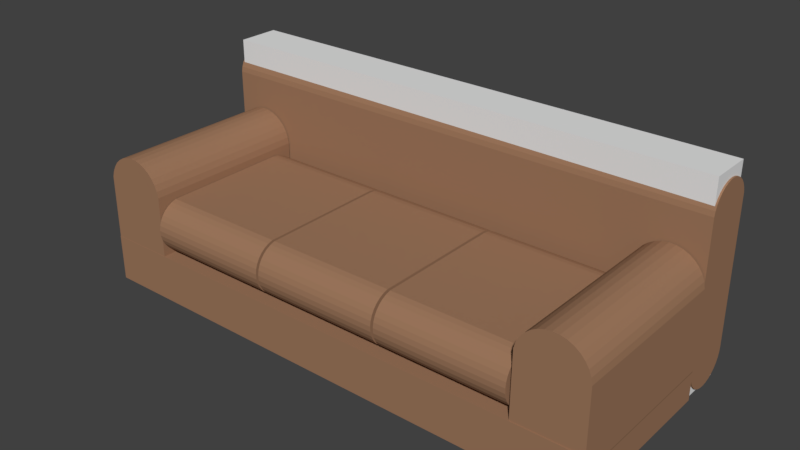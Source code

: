 # Source: couch.blend  (saved by Blender 2.77.0; exported with 4.5.12 LTS)
import bpy
from mathutils import Matrix  # noqa: F401  (used for matrix-valued properties, if any)

bpy.ops.wm.read_factory_settings(use_empty=True)
scene = bpy.context.scene
scene.name = 'Scene'

# ---- collections
col_collection_1 = bpy.data.collections.new('Collection 1'); scene.collection.children.link(col_collection_1)

# ---- materials (node trees are filled in below, after node groups)
mat_couch = bpy.data.materials.new('Couch')
mat_couch.alpha_threshold = 0.0
mat_couch.use_transparent_shadow = False
mat_couch.diffuse_color = (0.3424, 0.1879, 0.1095, 1.0)
mat_couch.roughness = 0.5
mat_couch.specular_intensity = 0.03125
mat_material = bpy.data.materials.new('Material')
mat_material.alpha_threshold = 0.0
mat_material.use_transparent_shadow = False
mat_material.roughness = 0.5
mat_material.line_color = (0.0, 0.0, 0.0, 1.0)

# ---- material node trees

# ---- world
world_world = bpy.data.worlds.new('World'); scene.world = world_world
world_world.color = (0.05088, 0.05088, 0.05088)
world_world.use_sun_shadow = False
world_world.sun_shadow_jitter_overblur = 0.0
world_world.cycles.sampling_method = 'MANUAL'

# ---- meshes
me_cylinder_005 = bpy.data.meshes.new('Cylinder.005')
me_cylinder_005.from_pydata([(7.478, -1.805, -10.95), (7.478, -1.805, 8.71), (7.46, -1.993, -10.95), (7.46, -1.993, 8.71), (7.407, -2.174, -10.95), (7.407, -2.174, 8.71), (7.321, -2.341, -10.95), (7.321, -2.341, 8.71), (7.204, -2.49, -10.95), (7.204, -2.49, 8.71), (7.062, -2.613, -10.95), (7.062, -2.613, 8.71), (6.898, -2.707, -10.95), (6.898, -2.707, 8.71), (6.72, -2.769, -10.95), (6.72, -2.769, 8.71), (6.533, -2.796, -10.95), (6.533, -2.796, 8.71), (6.345, -2.787, -10.95), (6.345, -2.787, 8.71), (6.162, -2.743, -10.95), (6.162, -2.743, 8.71), (5.99, -2.664, -10.95), (5.99, -2.664, 8.71), (5.836, -2.555, -10.95), (5.836, -2.555, 8.71), (5.706, -2.418, -10.95), (5.706, -2.418, 8.71), (5.604, -2.26, -10.95), (5.604, -2.26, 8.71), (5.534, -2.085, -10.95), (5.534, -2.085, 8.71), (5.499, -1.899, -10.95), (5.499, -1.899, 8.71), (5.499, 3.589, -10.95), (5.499, 3.589, 8.71), (5.534, 3.775, -10.95), (5.534, 3.775, 8.71), (5.604, 3.95, -10.95), (5.604, 3.95, 8.71), (5.706, 4.108, -10.95), (5.706, 4.108, 8.71), (5.836, 4.245, -10.95), (5.836, 4.245, 8.71), (5.99, 4.354, -10.95), (5.99, 4.354, 8.71), (6.162, 4.432, -10.95), (6.162, 4.432, 8.71), (6.345, 4.477, -10.95), (6.345, 4.477, 8.71), (6.533, 4.486, -10.95), (6.533, 4.486, 8.71), (6.72, 4.459, -10.95), (6.72, 4.459, 8.71), (6.898, 4.397, -10.95), (6.898, 4.397, 8.71), (7.062, 4.303, -10.95), (7.062, 4.303, 8.71), (7.204, 4.18, -10.95), (7.204, 4.18, 8.71), (7.321, 4.031, -10.95), (7.321, 4.031, 8.71), (7.407, 3.864, -10.95), (7.407, 3.864, 8.71), (7.46, 3.683, -10.95), (7.46, 3.683, 8.71), (4.588, 1.0, 1.359), (4.588, 1.0, 6.17), (4.777, 0.9819, 1.359), (4.777, 0.9819, 6.17), (4.959, 0.9284, 1.359), (4.959, 0.9284, 6.17), (5.128, 0.8413, 1.359), (5.128, 0.8413, 6.17), (5.278, 0.7237, 1.359), (5.278, 0.7237, 6.17), (5.402, 0.5801, 1.359), (5.402, 0.5801, 6.17), (5.497, 0.4154, 1.359), (5.497, 0.4154, 6.17), (5.559, 0.2358, 1.359), (5.559, 0.2358, 6.17), (5.587, 0.04758, 1.359), (5.587, 0.04758, 6.17), (5.577, -0.1423, 1.359), (5.577, -0.1423, 6.17), (5.533, -0.3271, 1.359), (5.533, -0.3271, 6.17), (5.454, -0.5, 1.359), (5.454, -0.5, 6.17), (5.343, -0.6549, 1.359), (5.343, -0.6549, 6.17), (5.206, -0.7861, 1.359), (5.206, -0.7861, 6.17), (5.046, -0.8888, 1.359), (5.046, -0.8888, 6.17), (4.869, -0.9595, 1.359), (4.869, -0.9595, 6.17), (4.683, -0.9955, 1.359), (4.683, -0.9955, 6.17), (-0.09506, -0.9955, 1.359), (-0.09506, -0.9955, 6.17), (-0.2817, -0.9595, 1.359), (-0.2817, -0.9595, 6.17), (-0.4582, -0.8888, 1.359), (-0.4582, -0.8888, 6.17), (-0.6182, -0.7861, 1.359), (-0.6182, -0.7861, 6.17), (-0.7558, -0.6549, 1.359), (-0.7558, -0.6549, 6.17), (-0.866, -0.5, 1.359), (-0.866, -0.5, 6.17), (-0.945, -0.3271, 1.359), (-0.945, -0.3271, 6.17), (-0.9898, -0.1423, 1.359), (-0.9898, -0.1423, 6.17), (-0.9989, 0.04758, 1.359), (-0.9989, 0.04758, 6.17), (-0.9718, 0.2358, 1.359), (-0.9718, 0.2358, 6.17), (-0.9096, 0.4154, 1.359), (-0.9096, 0.4154, 6.17), (-0.8146, 0.5801, 1.359), (-0.8146, 0.5801, 6.17), (-0.6901, 0.7237, 1.359), (-0.6901, 0.7237, 6.17), (-0.5406, 0.8413, 1.359), (-0.5406, 0.8413, 6.17), (-0.3717, 0.9284, 1.359), (-0.3717, 0.9284, 6.17), (-0.1893, 0.9819, 1.359), (-0.1893, 0.9819, 6.17), (4.588, 1.0, -3.558), (4.588, 1.0, 1.254), (4.777, 0.9819, -3.558), (4.777, 0.9819, 1.254), (4.959, 0.9284, -3.558), (4.959, 0.9284, 1.254), (5.128, 0.8413, -3.558), (5.128, 0.8413, 1.254), (5.278, 0.7237, -3.558), (5.278, 0.7237, 1.254), (5.402, 0.5801, -3.558), (5.402, 0.5801, 1.254), (5.497, 0.4154, -3.558), (5.497, 0.4154, 1.254), (5.559, 0.2358, -3.558), (5.559, 0.2358, 1.254), (5.587, 0.04758, -3.558), (5.587, 0.04758, 1.254), (5.577, -0.1423, -3.558), (5.577, -0.1423, 1.254), (5.533, -0.3271, -3.558), (5.533, -0.3271, 1.254), (5.454, -0.5, -3.558), (5.454, -0.5, 1.254), (5.343, -0.6549, -3.558), (5.343, -0.6549, 1.254), (5.206, -0.7861, -3.558), (5.206, -0.7861, 1.254), (5.046, -0.8888, -3.558), (5.046, -0.8888, 1.254), (4.869, -0.9595, -3.558), (4.869, -0.9595, 1.254), (4.683, -0.9955, -3.558), (4.683, -0.9955, 1.254), (-0.09506, -0.9955, -3.558), (-0.09506, -0.9955, 1.254), (-0.2817, -0.9595, -3.558), (-0.2817, -0.9595, 1.254), (-0.4582, -0.8888, -3.558), (-0.4582, -0.8888, 1.254), (-0.6182, -0.7861, -3.558), (-0.6182, -0.7861, 1.254), (-0.7558, -0.6549, -3.558), (-0.7557, -0.6549, 1.254), (-0.866, -0.5, -3.558), (-0.866, -0.5, 1.254), (-0.945, -0.3271, -3.558), (-0.945, -0.3271, 1.254), (-0.9898, -0.1423, -3.558), (-0.9898, -0.1423, 1.254), (-0.9989, 0.04758, -3.558), (-0.9989, 0.04758, 1.254), (-0.9718, 0.2358, -3.558), (-0.9718, 0.2358, 1.254), (-0.9096, 0.4154, -3.558), (-0.9096, 0.4154, 1.254), (-0.8146, 0.5801, -3.558), (-0.8146, 0.5801, 1.254), (-0.6901, 0.7237, -3.558), (-0.6901, 0.7237, 1.254), (-0.5406, 0.8413, -3.558), (-0.5406, 0.8413, 1.254), (-0.3717, 0.9284, -3.558), (-0.3717, 0.9284, 1.254), (-0.1892, 0.9819, -3.558), (-0.1892, 0.9819, 1.254), (4.588, 1.0, -8.475), (4.588, 1.0, -3.663), (4.777, 0.9819, -8.475), (4.777, 0.9819, -3.663), (4.959, 0.9284, -8.475), (4.959, 0.9284, -3.663), (5.128, 0.8413, -8.475), (5.128, 0.8413, -3.663), (5.278, 0.7237, -8.475), (5.278, 0.7237, -3.663), (5.402, 0.5801, -8.475), (5.402, 0.5801, -3.663), (5.497, 0.4154, -8.475), (5.497, 0.4154, -3.663), (5.559, 0.2358, -8.475), (5.559, 0.2358, -3.663), (5.587, 0.04758, -8.475), (5.587, 0.04758, -3.663), (5.577, -0.1423, -8.475), (5.577, -0.1423, -3.663), (5.533, -0.3271, -8.475), (5.533, -0.3271, -3.663), (5.454, -0.5, -8.475), (5.454, -0.5, -3.663), (5.343, -0.6549, -8.475), (5.343, -0.6549, -3.663), (5.206, -0.7861, -8.475), (5.206, -0.7861, -3.663), (5.046, -0.8888, -8.475), (5.046, -0.8888, -3.663), (4.869, -0.9595, -8.475), (4.869, -0.9595, -3.663), (4.683, -0.9955, -8.475), (4.683, -0.9955, -3.663), (-0.09505, -0.9955, -8.475), (-0.09505, -0.9955, -3.663), (-0.2817, -0.9595, -8.475), (-0.2817, -0.9595, -3.663), (-0.4582, -0.8888, -8.475), (-0.4582, -0.8888, -3.663), (-0.6182, -0.7861, -8.475), (-0.6182, -0.7861, -3.663), (-0.7557, -0.6549, -8.475), (-0.7557, -0.6549, -3.663), (-0.866, -0.5, -8.475), (-0.866, -0.5, -3.663), (-0.945, -0.3271, -8.475), (-0.945, -0.3271, -3.663), (-0.9898, -0.1423, -8.475), (-0.9898, -0.1423, -3.663), (-0.9989, 0.04758, -8.475), (-0.9989, 0.04758, -3.663), (-0.9718, 0.2358, -8.475), (-0.9718, 0.2358, -3.663), (-0.9096, 0.4154, -8.475), (-0.9096, 0.4154, -3.663), (-0.8146, 0.5801, -8.475), (-0.8146, 0.5801, -3.663), (-0.6901, 0.7237, -8.475), (-0.6901, 0.7237, -3.663), (-0.5406, 0.8413, -8.475), (-0.5406, 0.8413, -3.663), (-0.3717, 0.9284, -8.475), (-0.3717, 0.9284, -3.663), (-0.1892, 0.9819, -8.475), (-0.1892, 0.9819, -3.663), (-0.91, -1.527, -10.98), (5.446, -1.527, -10.98), (-0.91, -1.762, -10.96), (5.446, -1.762, -10.96), (-0.91, -1.989, -10.89), (5.446, -1.989, -10.89), (-0.91, -2.199, -10.78), (5.446, -2.199, -10.78), (-0.91, -2.385, -10.64), (5.446, -2.385, -10.64), (-0.91, -2.54, -10.46), (5.446, -2.54, -10.46), (-0.91, -2.658, -10.26), (5.446, -2.658, -10.26), (-0.91, -2.736, -10.03), (5.446, -2.736, -10.03), (-0.91, -2.769, -9.797), (5.446, -2.769, -9.797), (-0.91, -2.758, -9.561), (5.446, -2.758, -9.561), (-0.91, -2.702, -9.331), (5.446, -2.702, -9.331), (-0.91, -2.604, -9.116), (5.446, -2.604, -9.116), (-0.91, -2.467, -8.924), (5.446, -2.467, -8.924), (-0.91, -2.296, -8.76), (5.446, -2.296, -8.76), (-0.91, -2.097, -8.633), (5.446, -2.097, -8.633), (-0.91, -1.877, -8.545), (5.446, -1.877, -8.545), (-0.91, -1.645, -8.5), (5.446, -1.645, -8.5), (-0.91, 1.26, -8.5), (5.446, 1.26, -8.5), (-0.91, 1.492, -8.545), (5.446, 1.492, -8.545), (-0.91, 1.712, -8.633), (5.446, 1.712, -8.633), (-0.91, 1.911, -8.76), (5.446, 1.911, -8.76), (-0.91, 2.082, -8.924), (5.446, 2.082, -8.924), (-0.91, 2.219, -9.116), (5.446, 2.219, -9.116), (-0.91, 2.318, -9.331), (5.446, 2.318, -9.331), (-0.91, 2.373, -9.561), (5.446, 2.373, -9.561), (-0.91, 2.385, -9.797), (5.446, 2.385, -9.797), (-0.91, 2.351, -10.03), (5.446, 2.351, -10.03), (-0.91, 2.274, -10.26), (5.446, 2.274, -10.26), (-0.91, 2.155, -10.46), (5.446, 2.155, -10.46), (-0.91, 2.0, -10.64), (5.446, 2.0, -10.64), (-0.91, 1.815, -10.78), (5.446, 1.815, -10.78), (-0.91, 1.604, -10.89), (5.446, 1.604, -10.89), (-0.91, 1.377, -10.96), (5.446, 1.377, -10.96), (-0.91, -1.527, 6.274), (5.446, -1.527, 6.274), (-0.91, -1.762, 6.296), (5.446, -1.762, 6.296), (-0.91, -1.989, 6.363), (5.446, -1.989, 6.363), (-0.91, -2.199, 6.471), (5.446, -2.199, 6.471), (-0.91, -2.385, 6.617), (5.446, -2.385, 6.617), (-0.91, -2.54, 6.796), (5.446, -2.54, 6.796), (-0.91, -2.658, 7.001), (5.446, -2.658, 7.001), (-0.91, -2.736, 7.225), (5.446, -2.736, 7.225), (-0.91, -2.769, 7.459), (5.446, -2.769, 7.459), (-0.91, -2.758, 7.695), (5.446, -2.758, 7.695), (-0.91, -2.702, 7.925), (5.446, -2.702, 7.925), (-0.91, -2.604, 8.14), (5.446, -2.604, 8.14), (-0.91, -2.467, 8.333), (5.446, -2.467, 8.333), (-0.91, -2.296, 8.496), (5.446, -2.296, 8.496), (-0.91, -2.097, 8.624), (5.446, -2.097, 8.624), (-0.91, -1.877, 8.711), (5.446, -1.877, 8.711), (-0.91, -1.645, 8.756), (5.446, -1.645, 8.756), (-0.91, 1.26, 8.756), (5.446, 1.26, 8.756), (-0.91, 1.492, 8.711), (5.446, 1.492, 8.711), (-0.91, 1.712, 8.624), (5.446, 1.712, 8.624), (-0.91, 1.911, 8.496), (5.446, 1.911, 8.496), (-0.91, 2.082, 8.333), (5.446, 2.082, 8.333), (-0.91, 2.219, 8.14), (5.446, 2.219, 8.14), (-0.91, 2.318, 7.925), (5.446, 2.318, 7.925), (-0.91, 2.373, 7.695), (5.446, 2.373, 7.695), (-0.91, 2.385, 7.459), (5.446, 2.385, 7.459), (-0.91, 2.351, 7.225), (5.446, 2.351, 7.225), (-0.91, 2.274, 7.001), (5.446, 2.274, 7.001), (-0.91, 2.155, 6.796), (5.446, 2.155, 6.796), (-0.91, 2.0, 6.617), (5.446, 2.0, 6.617), (-0.91, 1.815, 6.471), (5.446, 1.815, 6.471), (-0.91, 1.604, 6.363), (5.446, 1.604, 6.363), (-0.91, 1.377, 6.296), (5.446, 1.377, 6.296), (5.468, -2.771, 8.744), (-0.9481, -2.771, 8.744), (-0.9197, -2.771, -10.98), (5.497, -2.771, -10.98), (5.468, -1.023, 8.744), (-0.9481, -1.023, 8.744), (-0.9197, -1.023, -10.98), (5.497, -1.023, -10.98), (7.478, -1.805, -3.674), (7.46, -1.993, -3.674), (7.407, -2.174, -3.674), (7.321, -2.341, -3.674), (7.204, -2.49, -3.674), (7.062, -2.613, -3.674), (6.898, -2.707, -3.674), (6.72, -2.769, -3.674), (6.533, -2.796, -3.674), (6.345, -2.787, -3.674), (6.162, -2.743, -3.674), (5.99, -2.664, -3.674), (5.836, -2.555, -3.674), (5.706, -2.418, -3.674), (5.604, -2.26, -3.674), (5.534, -2.085, -3.674), (5.499, -1.899, -3.674), (5.499, 3.589, -3.674), (5.534, 3.775, -3.674), (5.604, 3.95, -3.674), (5.706, 4.108, -3.674), (5.836, 4.245, -3.674), (5.99, 4.354, -3.674), (6.162, 4.432, -3.674), (6.345, 4.477, -3.674), (6.533, 4.486, -3.674), (6.72, 4.459, -3.674), (6.898, 4.397, -3.674), (7.062, 4.303, -3.674), (7.204, 4.18, -3.674), (7.321, 4.031, -3.674), (7.407, 3.864, -3.674), (7.46, 3.683, -3.674), (7.478, -1.805, 1.364), (7.46, -1.993, 1.364), (7.407, -2.174, 1.364), (7.321, -2.341, 1.364), (7.204, -2.49, 1.364), (7.062, -2.613, 1.364), (6.898, -2.707, 1.364), (6.72, -2.769, 1.364), (6.533, -2.796, 1.364), (6.345, -2.787, 1.364), (6.162, -2.743, 1.364), (5.99, -2.664, 1.364), (5.836, -2.555, 1.364), (5.706, -2.418, 1.364), (5.604, -2.26, 1.364), (5.534, -2.085, 1.364), (5.499, -1.899, 1.364), (5.499, 3.589, 1.364), (5.534, 3.775, 1.364), (5.604, 3.95, 1.364), (5.706, 4.108, 1.364), (5.836, 4.245, 1.364), (5.99, 4.354, 1.364), (6.162, 4.432, 1.364), (6.345, 4.477, 1.364), (6.533, 4.486, 1.364), (6.72, 4.459, 1.364), (6.898, 4.397, 1.364), (7.062, 4.303, 1.364), (7.204, 4.18, 1.364), (7.321, 4.031, 1.364), (7.407, 3.864, 1.364), (7.46, 3.683, 1.364), (5.483, -2.771, -1.118), (-0.9339, -2.771, -1.118), (5.483, -1.023, -1.118), (-0.9339, -1.023, -1.118)], [], [(437, 1, 3, 438), (438, 3, 5, 439), (439, 5, 7, 440), (440, 7, 9, 441), (441, 9, 11, 442), (442, 11, 13, 443), (443, 13, 15, 444), (444, 15, 17, 445), (445, 17, 19, 446), (446, 19, 21, 447), (447, 21, 23, 448), (448, 23, 25, 449), (449, 25, 27, 450), (450, 27, 29, 451), (451, 29, 31, 452), (452, 31, 33, 453), (453, 33, 35, 454), (454, 35, 37, 455), (455, 37, 39, 456), (456, 39, 41, 457), (457, 41, 43, 458), (458, 43, 45, 459), (459, 45, 47, 460), (460, 47, 49, 461), (461, 49, 51, 462), (462, 51, 53, 463), (463, 53, 55, 464), (464, 55, 57, 465), (465, 57, 59, 466), (466, 59, 61, 467), (467, 61, 63, 468), (3, 1, 65, 63, 61, 59, 57, 55, 53, 51, 49, 47, 45, 43, 41, 39, 37, 35, 33, 31, 29, 27, 25, 23, 21, 19, 17, 15, 13, 11, 9, 7, 5), (468, 63, 65, 469), (469, 65, 1, 437), (0, 2, 4, 6, 8, 10, 12, 14, 16, 18, 20, 22, 24, 26, 28, 30, 32, 34, 36, 38, 40, 42, 44, 46, 48, 50, 52, 54, 56, 58, 60, 62, 64), (66, 67, 69, 68), (68, 69, 71, 70), (70, 71, 73, 72), (72, 73, 75, 74), (74, 75, 77, 76), (76, 77, 79, 78), (78, 79, 81, 80), (80, 81, 83, 82), (82, 83, 85, 84), (84, 85, 87, 86), (86, 87, 89, 88), (88, 89, 91, 90), (90, 91, 93, 92), (92, 93, 95, 94), (94, 95, 97, 96), (96, 97, 99, 98), (98, 99, 101, 100), (100, 101, 103, 102), (102, 103, 105, 104), (104, 105, 107, 106), (106, 107, 109, 108), (108, 109, 111, 110), (110, 111, 113, 112), (112, 113, 115, 114), (114, 115, 117, 116), (116, 117, 119, 118), (118, 119, 121, 120), (120, 121, 123, 122), (122, 123, 125, 124), (124, 125, 127, 126), (126, 127, 129, 128), (69, 67, 131, 129, 127, 125, 123, 121, 119, 117, 115, 113, 111, 109, 107, 105, 103, 101, 99, 97, 95, 93, 91, 89, 87, 85, 83, 81, 79, 77, 75, 73, 71), (128, 129, 131, 130), (130, 131, 67, 66), (66, 68, 70, 72, 74, 76, 78, 80, 82, 84, 86, 88, 90, 92, 94, 96, 98, 100, 102, 104, 106, 108, 110, 112, 114, 116, 118, 120, 122, 124, 126, 128, 130), (132, 133, 135, 134), (134, 135, 137, 136), (136, 137, 139, 138), (138, 139, 141, 140), (140, 141, 143, 142), (142, 143, 145, 144), (144, 145, 147, 146), (146, 147, 149, 148), (148, 149, 151, 150), (150, 151, 153, 152), (152, 153, 155, 154), (154, 155, 157, 156), (156, 157, 159, 158), (158, 159, 161, 160), (160, 161, 163, 162), (162, 163, 165, 164), (164, 165, 167, 166), (166, 167, 169, 168), (168, 169, 171, 170), (170, 171, 173, 172), (172, 173, 175, 174), (174, 175, 177, 176), (176, 177, 179, 178), (178, 179, 181, 180), (180, 181, 183, 182), (182, 183, 185, 184), (184, 185, 187, 186), (186, 187, 189, 188), (188, 189, 191, 190), (190, 191, 193, 192), (192, 193, 195, 194), (135, 133, 197, 195, 193, 191, 189, 187, 185, 183, 181, 179, 177, 175, 173, 171, 169, 167, 165, 163, 161, 159, 157, 155, 153, 151, 149, 147, 145, 143, 141, 139, 137), (194, 195, 197, 196), (196, 197, 133, 132), (132, 134, 136, 138, 140, 142, 144, 146, 148, 150, 152, 154, 156, 158, 160, 162, 164, 166, 168, 170, 172, 174, 176, 178, 180, 182, 184, 186, 188, 190, 192, 194, 196), (198, 199, 201, 200), (200, 201, 203, 202), (202, 203, 205, 204), (204, 205, 207, 206), (206, 207, 209, 208), (208, 209, 211, 210), (210, 211, 213, 212), (212, 213, 215, 214), (214, 215, 217, 216), (216, 217, 219, 218), (218, 219, 221, 220), (220, 221, 223, 222), (222, 223, 225, 224), (224, 225, 227, 226), (226, 227, 229, 228), (228, 229, 231, 230), (230, 231, 233, 232), (232, 233, 235, 234), (234, 235, 237, 236), (236, 237, 239, 238), (238, 239, 241, 240), (240, 241, 243, 242), (242, 243, 245, 244), (244, 245, 247, 246), (246, 247, 249, 248), (248, 249, 251, 250), (250, 251, 253, 252), (252, 253, 255, 254), (254, 255, 257, 256), (256, 257, 259, 258), (258, 259, 261, 260), (201, 199, 263, 261, 259, 257, 255, 253, 251, 249, 247, 245, 243, 241, 239, 237, 235, 233, 231, 229, 227, 225, 223, 221, 219, 217, 215, 213, 211, 209, 207, 205, 203), (260, 261, 263, 262), (262, 263, 199, 198), (198, 200, 202, 204, 206, 208, 210, 212, 214, 216, 218, 220, 222, 224, 226, 228, 230, 232, 234, 236, 238, 240, 242, 244, 246, 248, 250, 252, 254, 256, 258, 260, 262), (264, 265, 267, 266), (266, 267, 269, 268), (268, 269, 271, 270), (270, 271, 273, 272), (272, 273, 275, 274), (274, 275, 277, 276), (276, 277, 279, 278), (278, 279, 281, 280), (280, 281, 283, 282), (282, 283, 285, 284), (284, 285, 287, 286), (286, 287, 289, 288), (288, 289, 291, 290), (290, 291, 293, 292), (292, 293, 295, 294), (294, 295, 297, 296), (296, 297, 299, 298), (298, 299, 301, 300), (300, 301, 303, 302), (302, 303, 305, 304), (304, 305, 307, 306), (306, 307, 309, 308), (308, 309, 311, 310), (310, 311, 313, 312), (312, 313, 315, 314), (314, 315, 317, 316), (316, 317, 319, 318), (318, 319, 321, 320), (320, 321, 323, 322), (322, 323, 325, 324), (324, 325, 327, 326), (267, 265, 329, 327, 325, 323, 321, 319, 317, 315, 313, 311, 309, 307, 305, 303, 301, 299, 297, 295, 293, 291, 289, 287, 285, 283, 281, 279, 277, 275, 273, 271, 269), (326, 327, 329, 328), (328, 329, 265, 264), (264, 266, 268, 270, 272, 274, 276, 278, 280, 282, 284, 286, 288, 290, 292, 294, 296, 298, 300, 302, 304, 306, 308, 310, 312, 314, 316, 318, 320, 322, 324, 326, 328), (330, 331, 333, 332), (332, 333, 335, 334), (334, 335, 337, 336), (336, 337, 339, 338), (338, 339, 341, 340), (340, 341, 343, 342), (342, 343, 345, 344), (344, 345, 347, 346), (346, 347, 349, 348), (348, 349, 351, 350), (350, 351, 353, 352), (352, 353, 355, 354), (354, 355, 357, 356), (356, 357, 359, 358), (358, 359, 361, 360), (360, 361, 363, 362), (362, 363, 365, 364), (364, 365, 367, 366), (366, 367, 369, 368), (368, 369, 371, 370), (370, 371, 373, 372), (372, 373, 375, 374), (374, 375, 377, 376), (376, 377, 379, 378), (378, 379, 381, 380), (380, 381, 383, 382), (382, 383, 385, 384), (384, 385, 387, 386), (386, 387, 389, 388), (388, 389, 391, 390), (390, 391, 393, 392), (333, 331, 395, 393, 391, 389, 387, 385, 383, 381, 379, 377, 375, 373, 371, 369, 367, 365, 363, 361, 359, 357, 355, 353, 351, 349, 347, 345, 343, 341, 339, 337, 335), (392, 393, 395, 394), (394, 395, 331, 330), (330, 332, 334, 336, 338, 340, 342, 344, 346, 348, 350, 352, 354, 356, 358, 360, 362, 364, 366, 368, 370, 372, 374, 376, 378, 380, 382, 384, 386, 388, 390, 392, 394), (470, 471, 398, 399), (472, 403, 402, 473), (396, 400, 401, 397), (471, 473, 402, 398), (398, 402, 403, 399), (472, 470, 399, 403), (64, 436, 404, 0), (62, 435, 436, 64), (60, 434, 435, 62), (58, 433, 434, 60), (56, 432, 433, 58), (54, 431, 432, 56), (52, 430, 431, 54), (50, 429, 430, 52), (48, 428, 429, 50), (46, 427, 428, 48), (44, 426, 427, 46), (42, 425, 426, 44), (40, 424, 425, 42), (38, 423, 424, 40), (36, 422, 423, 38), (34, 421, 422, 36), (32, 420, 421, 34), (30, 419, 420, 32), (28, 418, 419, 30), (26, 417, 418, 28), (24, 416, 417, 26), (22, 415, 416, 24), (20, 414, 415, 22), (18, 413, 414, 20), (16, 412, 413, 18), (14, 411, 412, 16), (12, 410, 411, 14), (10, 409, 410, 12), (8, 408, 409, 10), (6, 407, 408, 8), (4, 406, 407, 6), (2, 405, 406, 4), (0, 404, 405, 2), (436, 469, 437, 404), (435, 468, 469, 436), (434, 467, 468, 435), (433, 466, 467, 434), (432, 465, 466, 433), (431, 464, 465, 432), (430, 463, 464, 431), (429, 462, 463, 430), (428, 461, 462, 429), (427, 460, 461, 428), (426, 459, 460, 427), (425, 458, 459, 426), (424, 457, 458, 425), (423, 456, 457, 424), (422, 455, 456, 423), (421, 454, 455, 422), (420, 453, 454, 421), (419, 452, 453, 420), (418, 451, 452, 419), (417, 450, 451, 418), (416, 449, 450, 417), (415, 448, 449, 416), (414, 447, 448, 415), (413, 446, 447, 414), (412, 445, 446, 413), (411, 444, 445, 412), (410, 443, 444, 411), (409, 442, 443, 410), (408, 441, 442, 409), (407, 440, 441, 408), (406, 439, 440, 407), (405, 438, 439, 406), (404, 437, 438, 405), (400, 396, 470, 472), (397, 401, 473, 471), (400, 472, 473, 401), (396, 397, 471, 470)])
_uv = me_cylinder_005.uv_layers.new(name='UVMap')
_uv.uv.foreach_set('vector', [0.75, 0.0, 1.0, 0.0, 1.0, 1.0, 0.75, 1.0, 0.75, 0.0, 1.0, 0.0, 1.0, 1.0, 0.75, 1.0, 0.75, 0.0, 1.0, 0.0, 1.0, 1.0, 0.75, 1.0, 0.75, 0.0, 1.0, 0.0, 1.0, 1.0, 0.75, 1.0, 0.75, 0.0, 1.0, 0.0, 1.0, 1.0, 0.75, 1.0, 0.75, 0.0, 1.0, 0.0, 1.0, 1.0, 0.75, 1.0, 0.75, 0.0, 1.0, 0.0, 1.0, 1.0, 0.75, 1.0, 0.75, 0.0, 1.0, 0.0, 1.0, 1.0, 0.75, 1.0, 0.75, 0.0, 1.0, 0.0, 1.0, 1.0, 0.75, 1.0, 0.75, 0.0, 1.0, 0.0, 1.0, 1.0, 0.75, 1.0, 0.75, 0.0, 1.0, 0.0, 1.0, 1.0, 0.75, 1.0, 0.75, 0.0, 1.0, 0.0, 1.0, 1.0, 0.75, 1.0, 0.75, 0.0, 1.0, 0.0, 1.0, 1.0, 0.75, 1.0, 0.75, 0.0, 1.0, 0.0, 1.0, 1.0, 0.75, 1.0, 0.75, 0.0, 1.0, 0.0, 1.0, 1.0, 0.75, 1.0, 0.75, 0.0, 1.0, 0.0, 1.0, 1.0, 0.75, 1.0, 0.75, 0.0, 1.0, 0.0, 1.0, 1.0, 0.75, 1.0, 0.75, 0.0, 1.0, 0.0, 1.0, 1.0, 0.75, 1.0, 0.75, 0.0, 1.0, 0.0, 1.0, 1.0, 0.75, 1.0, 0.75, 0.0, 1.0, 0.0, 1.0, 1.0, 0.75, 1.0, 0.75, 0.0, 1.0, 0.0, 1.0, 1.0, 0.75, 1.0, 0.75, 0.0, 1.0, 0.0, 1.0, 1.0, 0.75, 1.0, 0.75, 0.0, 1.0, 0.0, 1.0, 1.0, 0.75, 1.0, 0.75, 0.0, 1.0, 0.0, 1.0, 1.0, 0.75, 1.0, 0.75, 0.0, 1.0, 0.0, 1.0, 1.0, 0.75, 1.0, 0.75, 0.0, 1.0, 0.0, 1.0, 1.0, 0.75, 1.0, 0.75, 0.0, 1.0, 0.0, 1.0, 1.0, 0.75, 1.0, 0.75, 0.0, 1.0, 0.0, 1.0, 1.0, 0.75, 1.0, 0.75, 0.0, 1.0, 0.0, 1.0, 1.0, 0.75, 1.0, 0.75, 0.0, 1.0, 0.0, 1.0, 1.0, 0.75, 1.0, 0.75, 0.0, 1.0, 0.0, 1.0, 1.0, 0.75, 1.0, 0.5, 1.0, 0.5946, 0.991, 0.6858, 0.9642, 0.7703, 0.9206, 0.845, 0.8619, 0.9073, 0.79, 0.9548, 0.7077, 0.9859, 0.6179, 0.9994, 0.5238, 0.9949, 0.4288, 0.9725, 0.3365, 0.933, 0.25, 0.8779, 0.1726, 0.8091, 0.107, 0.7291, 0.05558, 0.6409, 0.02025, 0.5475, 0.002264, 0.4525, 0.002264, 0.3591, 0.02025, 0.2709, 0.05558, 0.1909, 0.107, 0.1221, 0.1726, 0.06699, 0.25, 0.0275, 0.3365, 0.005089, 0.4288, 0.0005664, 0.5238, 0.01409, 0.6179, 0.04518, 0.7077, 0.09271, 0.79, 0.155, 0.8619, 0.2297, 0.9206, 0.3142, 0.9642, 0.4054, 0.991, 0.75, 0.0, 1.0, 0.0, 1.0, 1.0, 0.75, 1.0, 0.75, 0.0, 1.0, 0.0, 1.0, 1.0, 0.75, 1.0, 0.5, 1.0, 0.5946, 0.991, 0.6858, 0.9642, 0.7703, 0.9206, 0.845, 0.8619, 0.9073, 0.79, 0.9548, 0.7077, 0.9859, 0.6179, 0.9994, 0.5238, 0.9949, 0.4288, 0.9725, 0.3365, 0.933, 0.25, 0.8779, 0.1726, 0.8091, 0.107, 0.7291, 0.05558, 0.6409, 0.02025, 0.5475, 0.002264, 0.4525, 0.002264, 0.3591, 0.02025, 0.2709, 0.05558, 0.1909, 0.107, 0.1221, 0.1726, 0.06699, 0.25, 0.0275, 0.3365, 0.005089, 0.4288, 0.0005664, 0.5238, 0.01409, 0.6179, 0.04518, 0.7077, 0.09271, 0.79, 0.155, 0.8619, 0.2297, 0.9206, 0.3142, 0.9642, 0.4054, 0.991, 0.0, 0.0, 1.0, 0.0, 1.0, 1.0, 0.0, 1.0, 0.0, 0.0, 1.0, 0.0, 1.0, 1.0, 0.0, 1.0, 0.0, 0.0, 1.0, 0.0, 1.0, 1.0, 0.0, 1.0, 0.0, 0.0, 1.0, 0.0, 1.0, 1.0, 0.0, 1.0, 0.0, 0.0, 1.0, 0.0, 1.0, 1.0, 0.0, 1.0, 0.0, 0.0, 1.0, 0.0, 1.0, 1.0, 0.0, 1.0, 0.0, 0.0, 1.0, 0.0, 1.0, 1.0, 0.0, 1.0, 0.0, 0.0, 1.0, 0.0, 1.0, 1.0, 0.0, 1.0, 0.0, 0.0, 1.0, 0.0, 1.0, 1.0, 0.0, 1.0, 0.0, 0.0, 1.0, 0.0, 1.0, 1.0, 0.0, 1.0, 0.0, 0.0, 1.0, 0.0, 1.0, 1.0, 0.0, 1.0, 0.0, 0.0, 1.0, 0.0, 1.0, 1.0, 0.0, 1.0, 0.0, 0.0, 1.0, 0.0, 1.0, 1.0, 0.0, 1.0, 0.0, 0.0, 1.0, 0.0, 1.0, 1.0, 0.0, 1.0, 0.0, 0.0, 1.0, 0.0, 1.0, 1.0, 0.0, 1.0, 0.0, 0.0, 1.0, 0.0, 1.0, 1.0, 0.0, 1.0, 0.0, 0.0, 1.0, 0.0, 1.0, 1.0, 0.0, 1.0, 0.0, 0.0, 1.0, 0.0, 1.0, 1.0, 0.0, 1.0, 0.0, 0.0, 1.0, 0.0, 1.0, 1.0, 0.0, 1.0, 0.0, 0.0, 1.0, 0.0, 1.0, 1.0, 0.0, 1.0, 0.0, 0.0, 1.0, 0.0, 1.0, 1.0, 0.0, 1.0, 0.0, 0.0, 1.0, 0.0, 1.0, 1.0, 0.0, 1.0, 0.0, 0.0, 1.0, 0.0, 1.0, 1.0, 0.0, 1.0, 0.0, 0.0, 1.0, 0.0, 1.0, 1.0, 0.0, 1.0, 0.0, 0.0, 1.0, 0.0, 1.0, 1.0, 0.0, 1.0, 0.0, 0.0, 1.0, 0.0, 1.0, 1.0, 0.0, 1.0, 0.0, 0.0, 1.0, 0.0, 1.0, 1.0, 0.0, 1.0, 0.0, 0.0, 1.0, 0.0, 1.0, 1.0, 0.0, 1.0, 0.0, 0.0, 1.0, 0.0, 1.0, 1.0, 0.0, 1.0, 0.0, 0.0, 1.0, 0.0, 1.0, 1.0, 0.0, 1.0, 0.0, 0.0, 1.0, 0.0, 1.0, 1.0, 0.0, 1.0, 0.5, 1.0, 0.5946, 0.991, 0.6858, 0.9642, 0.7703, 0.9206, 0.845, 0.8619, 0.9073, 0.79, 0.9548, 0.7077, 0.9859, 0.6179, 0.9994, 0.5238, 0.9949, 0.4288, 0.9725, 0.3365, 0.933, 0.25, 0.8779, 0.1726, 0.8091, 0.107, 0.7291, 0.05558, 0.6409, 0.02025, 0.5475, 0.002264, 0.4525, 0.002264, 0.3591, 0.02025, 0.2709, 0.05558, 0.1909, 0.107, 0.1221, 0.1726, 0.06699, 0.25, 0.0275, 0.3365, 0.005089, 0.4288, 0.0005664, 0.5238, 0.01409, 0.6179, 0.04518, 0.7077, 0.09271, 0.79, 0.155, 0.8619, 0.2297, 0.9206, 0.3142, 0.9642, 0.4054, 0.991, 0.0, 0.0, 1.0, 0.0, 1.0, 1.0, 0.0, 1.0, 0.0, 0.0, 1.0, 0.0, 1.0, 1.0, 0.0, 1.0, 0.5, 1.0, 0.5946, 0.991, 0.6858, 0.9642, 0.7703, 0.9206, 0.845, 0.8619, 0.9073, 0.79, 0.9548, 0.7077, 0.9859, 0.6179, 0.9994, 0.5238, 0.9949, 0.4288, 0.9725, 0.3365, 0.933, 0.25, 0.8779, 0.1726, 0.8091, 0.107, 0.7291, 0.05558, 0.6409, 0.02025, 0.5475, 0.002264, 0.4525, 0.002264, 0.3591, 0.02025, 0.2709, 0.05558, 0.1909, 0.107, 0.1221, 0.1726, 0.06699, 0.25, 0.0275, 0.3365, 0.005089, 0.4288, 0.0005664, 0.5238, 0.01409, 0.6179, 0.04518, 0.7077, 0.09271, 0.79, 0.155, 0.8619, 0.2297, 0.9206, 0.3142, 0.9642, 0.4054, 0.991, 0.0, 0.0, 1.0, 0.0, 1.0, 1.0, 0.0, 1.0, 0.0, 0.0, 1.0, 0.0, 1.0, 1.0, 0.0, 1.0, 0.0, 0.0, 1.0, 0.0, 1.0, 1.0, 0.0, 1.0, 0.0, 0.0, 1.0, 0.0, 1.0, 1.0, 0.0, 1.0, 0.0, 0.0, 1.0, 0.0, 1.0, 1.0, 0.0, 1.0, 0.0, 0.0, 1.0, 0.0, 1.0, 1.0, 0.0, 1.0, 0.0, 0.0, 1.0, 0.0, 1.0, 1.0, 0.0, 1.0, 0.0, 0.0, 1.0, 0.0, 1.0, 1.0, 0.0, 1.0, 0.0, 0.0, 1.0, 0.0, 1.0, 1.0, 0.0, 1.0, 0.0, 0.0, 1.0, 0.0, 1.0, 1.0, 0.0, 1.0, 0.0, 0.0, 1.0, 0.0, 1.0, 1.0, 0.0, 1.0, 0.0, 0.0, 1.0, 0.0, 1.0, 1.0, 0.0, 1.0, 0.0, 0.0, 1.0, 0.0, 1.0, 1.0, 0.0, 1.0, 0.0, 0.0, 1.0, 0.0, 1.0, 1.0, 0.0, 1.0, 0.0, 0.0, 1.0, 0.0, 1.0, 1.0, 0.0, 1.0, 0.0, 0.0, 1.0, 0.0, 1.0, 1.0, 0.0, 1.0, 0.0, 0.0, 1.0, 0.0, 1.0, 1.0, 0.0, 1.0, 0.0, 0.0, 1.0, 0.0, 1.0, 1.0, 0.0, 1.0, 0.0, 0.0, 1.0, 0.0, 1.0, 1.0, 0.0, 1.0, 0.0, 0.0, 1.0, 0.0, 1.0, 1.0, 0.0, 1.0, 0.0, 0.0, 1.0, 0.0, 1.0, 1.0, 0.0, 1.0, 0.0, 0.0, 1.0, 0.0, 1.0, 1.0, 0.0, 1.0, 0.0, 0.0, 1.0, 0.0, 1.0, 1.0, 0.0, 1.0, 0.0, 0.0, 1.0, 0.0, 1.0, 1.0, 0.0, 1.0, 0.0, 0.0, 1.0, 0.0, 1.0, 1.0, 0.0, 1.0, 0.0, 0.0, 1.0, 0.0, 1.0, 1.0, 0.0, 1.0, 0.0, 0.0, 1.0, 0.0, 1.0, 1.0, 0.0, 1.0, 0.0, 0.0, 1.0, 0.0, 1.0, 1.0, 0.0, 1.0, 0.0, 0.0, 1.0, 0.0, 1.0, 1.0, 0.0, 1.0, 0.0, 0.0, 1.0, 0.0, 1.0, 1.0, 0.0, 1.0, 0.0, 0.0, 1.0, 0.0, 1.0, 1.0, 0.0, 1.0, 0.5, 1.0, 0.5946, 0.991, 0.6858, 0.9642, 0.7703, 0.9206, 0.845, 0.8619, 0.9073, 0.79, 0.9548, 0.7077, 0.9859, 0.6179, 0.9994, 0.5238, 0.9949, 0.4288, 0.9725, 0.3365, 0.933, 0.25, 0.8779, 0.1726, 0.8091, 0.107, 0.7291, 0.05558, 0.6409, 0.02025, 0.5475, 0.002264, 0.4525, 0.002264, 0.3591, 0.02025, 0.2709, 0.05558, 0.1909, 0.107, 0.1221, 0.1726, 0.06699, 0.25, 0.0275, 0.3365, 0.005089, 0.4288, 0.0005664, 0.5238, 0.01409, 0.6179, 0.04518, 0.7077, 0.09271, 0.79, 0.155, 0.8619, 0.2297, 0.9206, 0.3142, 0.9642, 0.4054, 0.991, 0.0, 0.0, 1.0, 0.0, 1.0, 1.0, 0.0, 1.0, 0.0, 0.0, 1.0, 0.0, 1.0, 1.0, 0.0, 1.0, 0.5, 1.0, 0.5946, 0.991, 0.6858, 0.9642, 0.7703, 0.9206, 0.845, 0.8619, 0.9073, 0.79, 0.9548, 0.7077, 0.9859, 0.6179, 0.9994, 0.5238, 0.9949, 0.4288, 0.9725, 0.3365, 0.933, 0.25, 0.8779, 0.1726, 0.8091, 0.107, 0.7291, 0.05558, 0.6409, 0.02025, 0.5475, 0.002264, 0.4525, 0.002264, 0.3591, 0.02025, 0.2709, 0.05558, 0.1909, 0.107, 0.1221, 0.1726, 0.06699, 0.25, 0.0275, 0.3365, 0.005089, 0.4288, 0.0005664, 0.5238, 0.01409, 0.6179, 0.04518, 0.7077, 0.09271, 0.79, 0.155, 0.8619, 0.2297, 0.9206, 0.3142, 0.9642, 0.4054, 0.991, 0.0, 0.0, 1.0, 0.0, 1.0, 1.0, 0.0, 1.0, 0.0, 0.0, 1.0, 0.0, 1.0, 1.0, 0.0, 1.0, 0.0, 0.0, 1.0, 0.0, 1.0, 1.0, 0.0, 1.0, 0.0, 0.0, 1.0, 0.0, 1.0, 1.0, 0.0, 1.0, 0.0, 0.0, 1.0, 0.0, 1.0, 1.0, 0.0, 1.0, 0.0, 0.0, 1.0, 0.0, 1.0, 1.0, 0.0, 1.0, 0.0, 0.0, 1.0, 0.0, 1.0, 1.0, 0.0, 1.0, 0.0, 0.0, 1.0, 0.0, 1.0, 1.0, 0.0, 1.0, 0.0, 0.0, 1.0, 0.0, 1.0, 1.0, 0.0, 1.0, 0.0, 0.0, 1.0, 0.0, 1.0, 1.0, 0.0, 1.0, 0.0, 0.0, 1.0, 0.0, 1.0, 1.0, 0.0, 1.0, 0.0, 0.0, 1.0, 0.0, 1.0, 1.0, 0.0, 1.0, 0.0, 0.0, 1.0, 0.0, 1.0, 1.0, 0.0, 1.0, 0.0, 0.0, 1.0, 0.0, 1.0, 1.0, 0.0, 1.0, 0.0, 0.0, 1.0, 0.0, 1.0, 1.0, 0.0, 1.0, 0.0, 0.0, 1.0, 0.0, 1.0, 1.0, 0.0, 1.0, 0.0, 0.0, 1.0, 0.0, 1.0, 1.0, 0.0, 1.0, 0.0, 0.0, 1.0, 0.0, 1.0, 1.0, 0.0, 1.0, 0.0, 0.0, 1.0, 0.0, 1.0, 1.0, 0.0, 1.0, 0.0, 0.0, 1.0, 0.0, 1.0, 1.0, 0.0, 1.0, 0.0, 0.0, 1.0, 0.0, 1.0, 1.0, 0.0, 1.0, 0.0, 0.0, 1.0, 0.0, 1.0, 1.0, 0.0, 1.0, 0.0, 0.0, 1.0, 0.0, 1.0, 1.0, 0.0, 1.0, 0.0, 0.0, 1.0, 0.0, 1.0, 1.0, 0.0, 1.0, 0.0, 0.0, 1.0, 0.0, 1.0, 1.0, 0.0, 1.0, 0.0, 0.0, 1.0, 0.0, 1.0, 1.0, 0.0, 1.0, 0.0, 0.0, 1.0, 0.0, 1.0, 1.0, 0.0, 1.0, 0.0, 0.0, 1.0, 0.0, 1.0, 1.0, 0.0, 1.0, 0.0, 0.0, 1.0, 0.0, 1.0, 1.0, 0.0, 1.0, 0.0, 0.0, 1.0, 0.0, 1.0, 1.0, 0.0, 1.0, 0.0, 0.0, 1.0, 0.0, 1.0, 1.0, 0.0, 1.0, 0.5, 1.0, 0.5946, 0.991, 0.6858, 0.9642, 0.7703, 0.9206, 0.845, 0.8619, 0.9073, 0.79, 0.9548, 0.7077, 0.9859, 0.6179, 0.9994, 0.5238, 0.9949, 0.4288, 0.9725, 0.3365, 0.933, 0.25, 0.8779, 0.1726, 0.8091, 0.107, 0.7291, 0.05558, 0.6409, 0.02025, 0.5475, 0.002264, 0.4525, 0.002264, 0.3591, 0.02025, 0.2709, 0.05558, 0.1909, 0.107, 0.1221, 0.1726, 0.06699, 0.25, 0.0275, 0.3365, 0.005089, 0.4288, 0.0005664, 0.5238, 0.01409, 0.6179, 0.04518, 0.7077, 0.09271, 0.79, 0.155, 0.8619, 0.2297, 0.9206, 0.3142, 0.9642, 0.4054, 0.991, 0.0, 0.0, 1.0, 0.0, 1.0, 1.0, 0.0, 1.0, 0.0, 0.0, 1.0, 0.0, 1.0, 1.0, 0.0, 1.0, 0.5, 1.0, 0.5946, 0.991, 0.6858, 0.9642, 0.7703, 0.9206, 0.845, 0.8619, 0.9073, 0.79, 0.9548, 0.7077, 0.9859, 0.6179, 0.9994, 0.5238, 0.9949, 0.4288, 0.9725, 0.3365, 0.933, 0.25, 0.8779, 0.1726, 0.8091, 0.107, 0.7291, 0.05558, 0.6409, 0.02025, 0.5475, 0.002264, 0.4525, 0.002264, 0.3591, 0.02025, 0.2709, 0.05558, 0.1909, 0.107, 0.1221, 0.1726, 0.06699, 0.25, 0.0275, 0.3365, 0.005089, 0.4288, 0.0005664, 0.5238, 0.01409, 0.6179, 0.04518, 0.7077, 0.09271, 0.79, 0.155, 0.8619, 0.2297, 0.9206, 0.3142, 0.9642, 0.4054, 0.991, 0.0, 0.0, 1.0, 0.0, 1.0, 1.0, 0.0, 1.0, 0.0, 0.0, 1.0, 0.0, 1.0, 1.0, 0.0, 1.0, 0.0, 0.0, 1.0, 0.0, 1.0, 1.0, 0.0, 1.0, 0.0, 0.0, 1.0, 0.0, 1.0, 1.0, 0.0, 1.0, 0.0, 0.0, 1.0, 0.0, 1.0, 1.0, 0.0, 1.0, 0.0, 0.0, 1.0, 0.0, 1.0, 1.0, 0.0, 1.0, 0.0, 0.0, 1.0, 0.0, 1.0, 1.0, 0.0, 1.0, 0.0, 0.0, 1.0, 0.0, 1.0, 1.0, 0.0, 1.0, 0.0, 0.0, 1.0, 0.0, 1.0, 1.0, 0.0, 1.0, 0.0, 0.0, 1.0, 0.0, 1.0, 1.0, 0.0, 1.0, 0.0, 0.0, 1.0, 0.0, 1.0, 1.0, 0.0, 1.0, 0.0, 0.0, 1.0, 0.0, 1.0, 1.0, 0.0, 1.0, 0.0, 0.0, 1.0, 0.0, 1.0, 1.0, 0.0, 1.0, 0.0, 0.0, 1.0, 0.0, 1.0, 1.0, 0.0, 1.0, 0.0, 0.0, 1.0, 0.0, 1.0, 1.0, 0.0, 1.0, 0.0, 0.0, 1.0, 0.0, 1.0, 1.0, 0.0, 1.0, 0.0, 0.0, 1.0, 0.0, 1.0, 1.0, 0.0, 1.0, 0.0, 0.0, 1.0, 0.0, 1.0, 1.0, 0.0, 1.0, 0.0, 0.0, 1.0, 0.0, 1.0, 1.0, 0.0, 1.0, 0.0, 0.0, 1.0, 0.0, 1.0, 1.0, 0.0, 1.0, 0.0, 0.0, 1.0, 0.0, 1.0, 1.0, 0.0, 1.0, 0.0, 0.0, 1.0, 0.0, 1.0, 1.0, 0.0, 1.0, 0.0, 0.0, 1.0, 0.0, 1.0, 1.0, 0.0, 1.0, 0.0, 0.0, 1.0, 0.0, 1.0, 1.0, 0.0, 1.0, 0.0, 0.0, 1.0, 0.0, 1.0, 1.0, 0.0, 1.0, 0.0, 0.0, 1.0, 0.0, 1.0, 1.0, 0.0, 1.0, 0.0, 0.0, 1.0, 0.0, 1.0, 1.0, 0.0, 1.0, 0.0, 0.0, 1.0, 0.0, 1.0, 1.0, 0.0, 1.0, 0.0, 0.0, 1.0, 0.0, 1.0, 1.0, 0.0, 1.0, 0.0, 0.0, 1.0, 0.0, 1.0, 1.0, 0.0, 1.0, 0.0, 0.0, 1.0, 0.0, 1.0, 1.0, 0.0, 1.0, 0.5, 1.0, 0.5946, 0.991, 0.6858, 0.9642, 0.7703, 0.9206, 0.845, 0.8619, 0.9073, 0.79, 0.9548, 0.7077, 0.9859, 0.6179, 0.9994, 0.5238, 0.9949, 0.4288, 0.9725, 0.3365, 0.933, 0.25, 0.8779, 0.1726, 0.8091, 0.107, 0.7291, 0.05558, 0.6409, 0.02025, 0.5475, 0.002264, 0.4525, 0.002264, 0.3591, 0.02025, 0.2709, 0.05558, 0.1909, 0.107, 0.1221, 0.1726, 0.06699, 0.25, 0.0275, 0.3365, 0.005089, 0.4288, 0.0005664, 0.5238, 0.01409, 0.6179, 0.04518, 0.7077, 0.09271, 0.79, 0.155, 0.8619, 0.2297, 0.9206, 0.3142, 0.9642, 0.4054, 0.991, 0.0, 0.0, 1.0, 0.0, 1.0, 1.0, 0.0, 1.0, 0.0, 0.0, 1.0, 0.0, 1.0, 1.0, 0.0, 1.0, 0.5, 1.0, 0.5946, 0.991, 0.6858, 0.9642, 0.7703, 0.9206, 0.845, 0.8619, 0.9073, 0.79, 0.9548, 0.7077, 0.9859, 0.6179, 0.9994, 0.5238, 0.9949, 0.4288, 0.9725, 0.3365, 0.933, 0.25, 0.8779, 0.1726, 0.8091, 0.107, 0.7291, 0.05558, 0.6409, 0.02025, 0.5475, 0.002264, 0.4525, 0.002264, 0.3591, 0.02025, 0.2709, 0.05558, 0.1909, 0.107, 0.1221, 0.1726, 0.06699, 0.25, 0.0275, 0.3365, 0.005089, 0.4288, 0.0005664, 0.5238, 0.01409, 0.6179, 0.04518, 0.7077, 0.09271, 0.79, 0.155, 0.8619, 0.2297, 0.9206, 0.3142, 0.9642, 0.4054, 0.991, 0.0, 0.0, 1.0, 0.0, 1.0, 1.0, 0.0, 1.0, 0.0, 0.0, 1.0, 0.0, 1.0, 1.0, 0.0, 1.0, 0.0, 0.0, 1.0, 0.0, 1.0, 1.0, 0.0, 1.0, 0.0, 0.0, 1.0, 0.0, 1.0, 1.0, 0.0, 1.0, 0.0, 0.0, 1.0, 0.0, 1.0, 1.0, 0.0, 1.0, 0.0, 0.0, 1.0, 0.0, 1.0, 1.0, 0.0, 1.0, 0.0, 0.0, 1.0, 0.0, 1.0, 1.0, 0.0, 1.0, 0.0, 0.0, 1.0, 0.0, 1.0, 1.0, 0.0, 1.0, 0.0, 0.0, 1.0, 0.0, 1.0, 1.0, 0.0, 1.0, 0.0, 0.0, 1.0, 0.0, 1.0, 1.0, 0.0, 1.0, 0.0, 0.0, 1.0, 0.0, 1.0, 1.0, 0.0, 1.0, 0.0, 0.0, 1.0, 0.0, 1.0, 1.0, 0.0, 1.0, 0.0, 0.0, 1.0, 0.0, 1.0, 1.0, 0.0, 1.0, 0.0, 0.0, 1.0, 0.0, 1.0, 1.0, 0.0, 1.0, 0.0, 0.0, 1.0, 0.0, 1.0, 1.0, 0.0, 1.0, 0.0, 0.0, 1.0, 0.0, 1.0, 1.0, 0.0, 1.0, 0.0, 0.0, 1.0, 0.0, 1.0, 1.0, 0.0, 1.0, 0.0, 0.0, 1.0, 0.0, 1.0, 1.0, 0.0, 1.0, 0.0, 0.0, 1.0, 0.0, 1.0, 1.0, 0.0, 1.0, 0.0, 0.0, 1.0, 0.0, 1.0, 1.0, 0.0, 1.0, 0.0, 0.0, 1.0, 0.0, 1.0, 1.0, 0.0, 1.0, 0.0, 0.0, 1.0, 0.0, 1.0, 1.0, 0.0, 1.0, 0.0, 0.0, 1.0, 0.0, 1.0, 1.0, 0.0, 1.0, 0.0, 0.0, 1.0, 0.0, 1.0, 1.0, 0.0, 1.0, 0.0, 0.0, 1.0, 0.0, 1.0, 1.0, 0.0, 1.0, 0.0, 0.0, 1.0, 0.0, 1.0, 1.0, 0.0, 1.0, 0.0, 0.0, 1.0, 0.0, 1.0, 1.0, 0.0, 1.0, 0.0, 0.0, 1.0, 0.0, 1.0, 1.0, 0.0, 1.0, 0.0, 0.0, 1.0, 0.0, 1.0, 1.0, 0.0, 1.0, 0.0, 0.0, 1.0, 0.0, 1.0, 1.0, 0.0, 1.0, 0.0, 0.0, 1.0, 0.0, 1.0, 1.0, 0.0, 1.0, 0.5, 1.0, 0.5946, 0.991, 0.6858, 0.9642, 0.7703, 0.9206, 0.845, 0.8619, 0.9073, 0.79, 0.9548, 0.7077, 0.9859, 0.6179, 0.9994, 0.5238, 0.9949, 0.4288, 0.9725, 0.3365, 0.933, 0.25, 0.8779, 0.1726, 0.8091, 0.107, 0.7291, 0.05558, 0.6409, 0.02025, 0.5475, 0.002264, 0.4525, 0.002264, 0.3591, 0.02025, 0.2709, 0.05558, 0.1909, 0.107, 0.1221, 0.1726, 0.06699, 0.25, 0.0275, 0.3365, 0.005089, 0.4288, 0.0005664, 0.5238, 0.01409, 0.6179, 0.04518, 0.7077, 0.09271, 0.79, 0.155, 0.8619, 0.2297, 0.9206, 0.3142, 0.9642, 0.4054, 0.991, 0.0, 0.0, 1.0, 0.0, 1.0, 1.0, 0.0, 1.0, 0.0, 0.0, 1.0, 0.0, 1.0, 1.0, 0.0, 1.0, 0.5, 1.0, 0.5946, 0.991, 0.6858, 0.9642, 0.7703, 0.9206, 0.845, 0.8619, 0.9073, 0.79, 0.9548, 0.7077, 0.9859, 0.6179, 0.9994, 0.5238, 0.9949, 0.4288, 0.9725, 0.3365, 0.933, 0.25, 0.8779, 0.1726, 0.8091, 0.107, 0.7291, 0.05558, 0.6409, 0.02025, 0.5475, 0.002264, 0.4525, 0.002264, 0.3591, 0.02025, 0.2709, 0.05558, 0.1909, 0.107, 0.1221, 0.1726, 0.06699, 0.25, 0.0275, 0.3365, 0.005089, 0.4288, 0.0005664, 0.5238, 0.01409, 0.6179, 0.04518, 0.7077, 0.09271, 0.79, 0.155, 0.8619, 0.2297, 0.9206, 0.3142, 0.9642, 0.4054, 0.991, 0.0, 0.5, 1.0, 0.5, 1.0, 1.0, 0.0, 1.0, 0.5, 0.0, 1.0, 0.0, 1.0, 1.0, 0.5, 1.0, 0.0, 0.0, 1.0, 0.0, 1.0, 1.0, 0.0, 1.0, 0.0, 0.5, 1.0, 0.5, 1.0, 1.0, 0.0, 1.0, 0.0, 0.0, 1.0, 0.0, 1.0, 1.0, 0.0, 1.0, 0.0, 0.5, 1.0, 0.5, 1.0, 1.0, 0.0, 1.0, 0.0, 0.0, 0.5, 0.0, 0.5, 1.0, 0.0, 1.0, 0.0, 0.0, 0.5, 0.0, 0.5, 1.0, 0.0, 1.0, 0.0, 0.0, 0.5, 0.0, 0.5, 1.0, 0.0, 1.0, 0.0, 0.0, 0.5, 0.0, 0.5, 1.0, 0.0, 1.0, 0.0, 0.0, 0.5, 0.0, 0.5, 1.0, 0.0, 1.0, 0.0, 0.0, 0.5, 0.0, 0.5, 1.0, 0.0, 1.0, 0.0, 0.0, 0.5, 0.0, 0.5, 1.0, 0.0, 1.0, 0.0, 0.0, 0.5, 0.0, 0.5, 1.0, 0.0, 1.0, 0.0, 0.0, 0.5, 0.0, 0.5, 1.0, 0.0, 1.0, 0.0, 0.0, 0.5, 0.0, 0.5, 1.0, 0.0, 1.0, 0.0, 0.0, 0.5, 0.0, 0.5, 1.0, 0.0, 1.0, 0.0, 0.0, 0.5, 0.0, 0.5, 1.0, 0.0, 1.0, 0.0, 0.0, 0.5, 0.0, 0.5, 1.0, 0.0, 1.0, 0.0, 0.0, 0.5, 0.0, 0.5, 1.0, 0.0, 1.0, 0.0, 0.0, 0.5, 0.0, 0.5, 1.0, 0.0, 1.0, 0.0, 0.0, 0.5, 0.0, 0.5, 1.0, 0.0, 1.0, 0.0, 0.0, 0.5, 0.0, 0.5, 1.0, 0.0, 1.0, 0.0, 0.0, 0.5, 0.0, 0.5, 1.0, 0.0, 1.0, 0.0, 0.0, 0.5, 0.0, 0.5, 1.0, 0.0, 1.0, 0.0, 0.0, 0.5, 0.0, 0.5, 1.0, 0.0, 1.0, 0.0, 0.0, 0.5, 0.0, 0.5, 1.0, 0.0, 1.0, 0.0, 0.0, 0.5, 0.0, 0.5, 1.0, 0.0, 1.0, 0.0, 0.0, 0.5, 0.0, 0.5, 1.0, 0.0, 1.0, 0.0, 0.0, 0.5, 0.0, 0.5, 1.0, 0.0, 1.0, 0.0, 0.0, 0.5, 0.0, 0.5, 1.0, 0.0, 1.0, 0.0, 0.0, 0.5, 0.0, 0.5, 1.0, 0.0, 1.0, 0.0, 0.0, 0.5, 0.0, 0.5, 1.0, 0.0, 1.0, 0.0, 0.0, 0.5, 0.0, 0.5, 1.0, 0.0, 1.0, 0.0, 0.0, 0.5, 0.0, 0.5, 1.0, 0.0, 1.0, 0.0, 0.0, 0.5, 0.0, 0.5, 1.0, 0.0, 1.0, 0.0, 0.0, 0.5, 0.0, 0.5, 1.0, 0.0, 1.0, 0.0, 0.0, 0.5, 0.0, 0.5, 1.0, 0.0, 1.0, 0.0, 0.0, 0.5, 0.0, 0.5, 1.0, 0.0, 1.0, 0.5, 0.0, 0.75, 0.0, 0.75, 1.0, 0.5, 1.0, 0.5, 0.0, 0.75, 0.0, 0.75, 1.0, 0.5, 1.0, 0.5, 0.0, 0.75, 0.0, 0.75, 1.0, 0.5, 1.0, 0.5, 0.0, 0.75, 0.0, 0.75, 1.0, 0.5, 1.0, 0.5, 0.0, 0.75, 0.0, 0.75, 1.0, 0.5, 1.0, 0.5, 0.0, 0.75, 0.0, 0.75, 1.0, 0.5, 1.0, 0.5, 0.0, 0.75, 0.0, 0.75, 1.0, 0.5, 1.0, 0.5, 0.0, 0.75, 0.0, 0.75, 1.0, 0.5, 1.0, 0.5, 0.0, 0.75, 0.0, 0.75, 1.0, 0.5, 1.0, 0.5, 0.0, 0.75, 0.0, 0.75, 1.0, 0.5, 1.0, 0.5, 0.0, 0.75, 0.0, 0.75, 1.0, 0.5, 1.0, 0.5, 0.0, 0.75, 0.0, 0.75, 1.0, 0.5, 1.0, 0.5, 0.0, 0.75, 0.0, 0.75, 1.0, 0.5, 1.0, 0.5, 0.0, 0.75, 0.0, 0.75, 1.0, 0.5, 1.0, 0.5, 0.0, 0.75, 0.0, 0.75, 1.0, 0.5, 1.0, 0.5, 0.0, 0.75, 0.0, 0.75, 1.0, 0.5, 1.0, 0.5, 0.0, 0.75, 0.0, 0.75, 1.0, 0.5, 1.0, 0.5, 0.0, 0.75, 0.0, 0.75, 1.0, 0.5, 1.0, 0.5, 0.0, 0.75, 0.0, 0.75, 1.0, 0.5, 1.0, 0.5, 0.0, 0.75, 0.0, 0.75, 1.0, 0.5, 1.0, 0.5, 0.0, 0.75, 0.0, 0.75, 1.0, 0.5, 1.0, 0.5, 0.0, 0.75, 0.0, 0.75, 1.0, 0.5, 1.0, 0.5, 0.0, 0.75, 0.0, 0.75, 1.0, 0.5, 1.0, 0.5, 0.0, 0.75, 0.0, 0.75, 1.0, 0.5, 1.0, 0.5, 0.0, 0.75, 0.0, 0.75, 1.0, 0.5, 1.0, 0.5, 0.0, 0.75, 0.0, 0.75, 1.0, 0.5, 1.0, 0.5, 0.0, 0.75, 0.0, 0.75, 1.0, 0.5, 1.0, 0.5, 0.0, 0.75, 0.0, 0.75, 1.0, 0.5, 1.0, 0.5, 0.0, 0.75, 0.0, 0.75, 1.0, 0.5, 1.0, 0.5, 0.0, 0.75, 0.0, 0.75, 1.0, 0.5, 1.0, 0.5, 0.0, 0.75, 0.0, 0.75, 1.0, 0.5, 1.0, 0.5, 0.0, 0.75, 0.0, 0.75, 1.0, 0.5, 1.0, 0.5, 0.0, 0.75, 0.0, 0.75, 1.0, 0.5, 1.0, 0.0, 0.0, 1.0, 0.0, 1.0, 0.5, 0.0, 0.5, 0.0, 0.0, 1.0, 0.0, 1.0, 0.5, 0.0, 0.5, 0.0, 0.0, 0.5, 0.0, 0.5, 1.0, 0.0, 1.0, 0.0, 0.0, 1.0, 0.0, 1.0, 0.5, 0.0, 0.5])
me_cylinder_005.materials.append(mat_couch)
me_cylinder_005.use_remesh_preserve_volume = False
me_cylinder_005.use_remesh_preserve_attributes = False
me_cylinder_005.use_mirror_vertex_groups = False
me_cylinder_005.update()
me_cube_008 = bpy.data.meshes.new('Cube.008')
me_cube_008.from_pydata([(4.0, -0.3417, -0.3498), (4.0, -1.0, -0.3498), (-4.007, -0.9884, -0.3498), (-4.007, -0.3301, -0.3498), (4.0, -0.3417, 2.77), (4.0, -1.0, 2.77), (-4.007, -0.9884, 2.77), (-4.007, -0.3301, 2.77)], [], [(0, 1, 2, 3), (4, 7, 6, 5), (0, 4, 5, 1), (1, 5, 6, 2), (2, 6, 7, 3), (4, 0, 3, 7)])
me_cube_008.materials.append(mat_material)
me_cube_008.use_remesh_preserve_volume = False
me_cube_008.use_remesh_preserve_attributes = False
me_cube_008.use_mirror_vertex_groups = False
me_cube_008.update()

# ---- objects
ob_cylinder_003 = bpy.data.objects.new('Cylinder.003', me_cylinder_005)
ob_cube_006 = bpy.data.objects.new('Cube.006', me_cube_008)

# ---- transforms, parenting, visibility, modifiers, constraints
ob_cylinder_003.location = (0.455, -1.228, 0.7858)
ob_cylinder_003.rotation_euler = (-1.571, 3.142, -1.571)
ob_cylinder_003.scale = (0.4099, 0.4099, 0.4099)
ob_cylinder_003.lineart.crease_threshold = 0.0
ob_cube_006.location = (0.0, 2.059, 0.0)
ob_cube_006.lock_rotations_4d = False
ob_cube_006.empty_display_type = 'ARROWS'
ob_cube_006.hide_viewport = True
ob_cube_006.lineart.crease_threshold = 0.0

# ---- collection membership
col_collection_1.objects.link(ob_cylinder_003)
col_collection_1.objects.link(ob_cube_006)

# ---- scene / render settings (as saved in the file)
scene.frame_start = 1; scene.frame_end = 250; scene.frame_set(1)
scene.render.engine = 'BLENDER_EEVEE_NEXT'
scene.render.resolution_percentage = 50
scene.render.dither_intensity = 0.0
scene.cycles.use_denoising = False
scene.cycles.samples = 128
scene.cycles.sampling_pattern = 'TABULATED_SOBOL'
scene.cycles.light_sampling_threshold = 0.0
scene.cycles.use_adaptive_sampling = False
scene.cycles.use_light_tree = False
scene.cycles.blur_glossy = 0.0
scene.cycles.sample_clamp_indirect = 0.0
scene.view_settings.view_transform = 'Standard'
bpy.context.view_layer.update()

# ---- added for rendering (the .blend has no active camera and no usable light): camera, sun
cam_auto = bpy.data.cameras.new('AutoCamera')
cam_auto.lens = 50.0
cam_auto.sensor_width = 36.0
cam_auto.clip_end = 1000.0
ob_auto_camera = bpy.data.objects.new('AutoCamera', cam_auto)
scene.collection.objects.link(ob_auto_camera)
ob_auto_camera.location = (8.64447, -10.2752, 8.12147)
ob_auto_camera.rotation_euler = (1.09748, -7.21219e-08, 0.694738)
scene.camera = ob_auto_camera
light_auto_sun = bpy.data.lights.new('AutoSun', 'SUN')
light_auto_sun.energy = 3.0
light_auto_sun.angle = 0.0523599
ob_auto_sun = bpy.data.objects.new('AutoSun', light_auto_sun)
scene.collection.objects.link(ob_auto_sun)
ob_auto_sun.rotation_euler = (0.872665, 0.174533, 0.523599)
bpy.context.view_layer.update()
